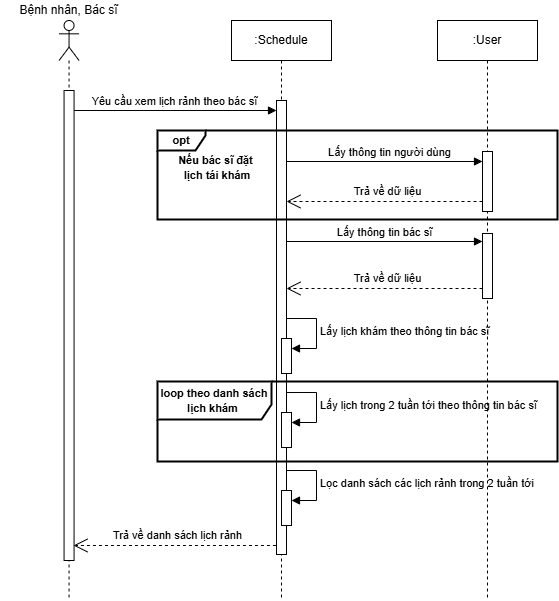

The diagram above was exported from draw.io. Its source (the exported page's mxGraphModel, read from the mxfile embedded in the PNG):
<mxGraphModel dx="1005" dy="1790" grid="0" gridSize="10" guides="1" tooltips="1" connect="1" arrows="1" fold="1" page="0" pageScale="1" pageWidth="827" pageHeight="1169" math="0" shadow="0">
  <root>
    <mxCell id="0" />
    <mxCell id="1" parent="0" />
    <mxCell id="kS1n0QErlJ9coBCagl-W-1" value="Yêu cầu xem lịch rảnh theo bác sĩ" style="html=1;verticalAlign=bottom;endArrow=block;curved=0;rounded=0;" parent="1" target="kS1n0QErlJ9coBCagl-W-6" edge="1">
      <mxGeometry width="80" relative="1" as="geometry">
        <mxPoint x="156.56" y="-1010" as="sourcePoint" />
        <mxPoint x="321.56" y="-1010" as="targetPoint" />
      </mxGeometry>
    </mxCell>
    <mxCell id="kS1n0QErlJ9coBCagl-W-2" value="&lt;div&gt;&lt;br&gt;&lt;/div&gt;" style="shape=umlLifeline;perimeter=lifelinePerimeter;whiteSpace=wrap;html=1;container=1;dropTarget=0;collapsible=0;recursiveResize=0;outlineConnect=0;portConstraint=eastwest;newEdgeStyle={&quot;curved&quot;:0,&quot;rounded&quot;:0};participant=umlActor;" parent="1" vertex="1">
      <mxGeometry x="141.56" y="-1100" width="20" height="580" as="geometry" />
    </mxCell>
    <mxCell id="kS1n0QErlJ9coBCagl-W-3" value="" style="html=1;points=[[0,0,0,0,5],[0,1,0,0,-5],[1,0,0,0,5],[1,1,0,0,-5]];perimeter=orthogonalPerimeter;outlineConnect=0;targetShapes=umlLifeline;portConstraint=eastwest;newEdgeStyle={&quot;curved&quot;:0,&quot;rounded&quot;:0};" parent="kS1n0QErlJ9coBCagl-W-2" vertex="1">
      <mxGeometry x="5" y="70" width="10" height="470" as="geometry" />
    </mxCell>
    <mxCell id="kS1n0QErlJ9coBCagl-W-4" value="Bệnh nhân, Bác sĩ" style="text;html=1;strokeColor=none;fillColor=none;align=center;verticalAlign=middle;whiteSpace=wrap;rounded=0;" parent="1" vertex="1">
      <mxGeometry x="82.74" y="-1120" width="137.26" height="20" as="geometry" />
    </mxCell>
    <mxCell id="kS1n0QErlJ9coBCagl-W-5" value=":Schedule" style="shape=umlLifeline;perimeter=lifelinePerimeter;whiteSpace=wrap;html=1;container=1;dropTarget=0;collapsible=0;recursiveResize=0;outlineConnect=0;portConstraint=eastwest;newEdgeStyle={&quot;curved&quot;:0,&quot;rounded&quot;:0};" parent="1" vertex="1">
      <mxGeometry x="314" y="-1100" width="100" height="580" as="geometry" />
    </mxCell>
    <mxCell id="kS1n0QErlJ9coBCagl-W-6" value="" style="html=1;points=[[0,0,0,0,5],[0,1,0,0,-5],[1,0,0,0,5],[1,1,0,0,-5]];perimeter=orthogonalPerimeter;outlineConnect=0;targetShapes=umlLifeline;portConstraint=eastwest;newEdgeStyle={&quot;curved&quot;:0,&quot;rounded&quot;:0};" parent="kS1n0QErlJ9coBCagl-W-5" vertex="1">
      <mxGeometry x="45" y="80" width="10" height="454" as="geometry" />
    </mxCell>
    <mxCell id="kS1n0QErlJ9coBCagl-W-22" value="" style="html=1;points=[[0,0,0,0,5],[0,1,0,0,-5],[1,0,0,0,5],[1,1,0,0,-5]];perimeter=orthogonalPerimeter;outlineConnect=0;targetShapes=umlLifeline;portConstraint=eastwest;newEdgeStyle={&quot;curved&quot;:0,&quot;rounded&quot;:0};" parent="kS1n0QErlJ9coBCagl-W-5" vertex="1">
      <mxGeometry x="50" y="392.02000000000004" width="10" height="35" as="geometry" />
    </mxCell>
    <mxCell id="kS1n0QErlJ9coBCagl-W-23" value="Lấy lịch trong 2 tuần tới theo thông tin bác sĩ" style="html=1;align=left;spacingLeft=2;endArrow=block;rounded=0;edgeStyle=orthogonalEdgeStyle;curved=0;rounded=0;" parent="kS1n0QErlJ9coBCagl-W-5" target="kS1n0QErlJ9coBCagl-W-22" edge="1">
      <mxGeometry x="0.0053" relative="1" as="geometry">
        <mxPoint x="55" y="372.02000000000004" as="sourcePoint" />
        <Array as="points">
          <mxPoint x="85" y="402.02000000000004" />
        </Array>
        <mxPoint as="offset" />
      </mxGeometry>
    </mxCell>
    <mxCell id="_RGqp8t2JpDj01qHHqOZ-4" value="" style="html=1;points=[[0,0,0,0,5],[0,1,0,0,-5],[1,0,0,0,5],[1,1,0,0,-5]];perimeter=orthogonalPerimeter;outlineConnect=0;targetShapes=umlLifeline;portConstraint=eastwest;newEdgeStyle={&quot;curved&quot;:0,&quot;rounded&quot;:0};" parent="kS1n0QErlJ9coBCagl-W-5" vertex="1">
      <mxGeometry x="50" y="318.01" width="10" height="35" as="geometry" />
    </mxCell>
    <mxCell id="_RGqp8t2JpDj01qHHqOZ-5" value="Lấy lịch khám theo thông tin bác sĩ" style="html=1;align=left;spacingLeft=2;endArrow=block;rounded=0;edgeStyle=orthogonalEdgeStyle;curved=0;rounded=0;" parent="kS1n0QErlJ9coBCagl-W-5" target="_RGqp8t2JpDj01qHHqOZ-4" edge="1">
      <mxGeometry x="0.0053" relative="1" as="geometry">
        <mxPoint x="55" y="298.01" as="sourcePoint" />
        <Array as="points">
          <mxPoint x="85" y="328.01" />
        </Array>
        <mxPoint as="offset" />
      </mxGeometry>
    </mxCell>
    <mxCell id="_RGqp8t2JpDj01qHHqOZ-6" value="" style="html=1;points=[[0,0,0,0,5],[0,1,0,0,-5],[1,0,0,0,5],[1,1,0,0,-5]];perimeter=orthogonalPerimeter;outlineConnect=0;targetShapes=umlLifeline;portConstraint=eastwest;newEdgeStyle={&quot;curved&quot;:0,&quot;rounded&quot;:0};" parent="kS1n0QErlJ9coBCagl-W-5" vertex="1">
      <mxGeometry x="50" y="470.02" width="10" height="35" as="geometry" />
    </mxCell>
    <mxCell id="_RGqp8t2JpDj01qHHqOZ-7" value="Lọc danh sách các lịch rảnh trong 2 tuần tới" style="html=1;align=left;spacingLeft=2;endArrow=block;rounded=0;edgeStyle=orthogonalEdgeStyle;curved=0;rounded=0;" parent="kS1n0QErlJ9coBCagl-W-5" target="_RGqp8t2JpDj01qHHqOZ-6" edge="1">
      <mxGeometry x="0.0053" relative="1" as="geometry">
        <mxPoint x="55" y="450.02" as="sourcePoint" />
        <Array as="points">
          <mxPoint x="85" y="480.02" />
        </Array>
        <mxPoint as="offset" />
      </mxGeometry>
    </mxCell>
    <mxCell id="kS1n0QErlJ9coBCagl-W-9" value="Trả về danh sách lịch rảnh" style="endArrow=open;endSize=12;dashed=1;html=1;rounded=0;" parent="1" edge="1">
      <mxGeometry x="-0.0303" y="-10" width="160" relative="1" as="geometry">
        <mxPoint x="358.44" y="-575" as="sourcePoint" />
        <mxPoint x="155.99999999999994" y="-575" as="targetPoint" />
        <mxPoint as="offset" />
      </mxGeometry>
    </mxCell>
    <mxCell id="kS1n0QErlJ9coBCagl-W-12" value="&lt;b&gt;&lt;font style=&quot;font-size: 11px;&quot;&gt;loop theo danh sách lịch khám&amp;nbsp;&lt;/font&gt;&lt;/b&gt;" style="shape=umlFrame;whiteSpace=wrap;html=1;pointerEvents=0;width=114;height=38;strokeWidth=2;" parent="1" vertex="1">
      <mxGeometry x="240" y="-739" width="400" height="80" as="geometry" />
    </mxCell>
    <mxCell id="kS1n0QErlJ9coBCagl-W-15" value=":User" style="shape=umlLifeline;perimeter=lifelinePerimeter;whiteSpace=wrap;html=1;container=1;dropTarget=0;collapsible=0;recursiveResize=0;outlineConnect=0;portConstraint=eastwest;newEdgeStyle={&quot;curved&quot;:0,&quot;rounded&quot;:0};" parent="1" vertex="1">
      <mxGeometry x="520" y="-1100" width="100" height="580" as="geometry" />
    </mxCell>
    <mxCell id="kS1n0QErlJ9coBCagl-W-17" value="" style="html=1;points=[[0,0,0,0,5],[0,1,0,0,-5],[1,0,0,0,5],[1,1,0,0,-5]];perimeter=orthogonalPerimeter;outlineConnect=0;targetShapes=umlLifeline;portConstraint=eastwest;newEdgeStyle={&quot;curved&quot;:0,&quot;rounded&quot;:0};" parent="kS1n0QErlJ9coBCagl-W-15" vertex="1">
      <mxGeometry x="45" y="131" width="10" height="60" as="geometry" />
    </mxCell>
    <mxCell id="_RGqp8t2JpDj01qHHqOZ-1" value="" style="html=1;points=[[0,0,0,0,5],[0,1,0,0,-5],[1,0,0,0,5],[1,1,0,0,-5]];perimeter=orthogonalPerimeter;outlineConnect=0;targetShapes=umlLifeline;portConstraint=eastwest;newEdgeStyle={&quot;curved&quot;:0,&quot;rounded&quot;:0};" parent="kS1n0QErlJ9coBCagl-W-15" vertex="1">
      <mxGeometry x="45" y="213" width="10" height="65" as="geometry" />
    </mxCell>
    <mxCell id="_RGqp8t2JpDj01qHHqOZ-3" value="Trả về dữ liệu" style="endArrow=open;endSize=12;dashed=1;html=1;rounded=0;" parent="kS1n0QErlJ9coBCagl-W-15" source="_RGqp8t2JpDj01qHHqOZ-1" edge="1">
      <mxGeometry x="-0.0303" y="-10" width="160" relative="1" as="geometry">
        <mxPoint x="46" y="268" as="sourcePoint" />
        <mxPoint x="-151" y="268" as="targetPoint" />
        <mxPoint as="offset" />
      </mxGeometry>
    </mxCell>
    <mxCell id="kS1n0QErlJ9coBCagl-W-20" value="Lấy thông tin bác sĩ" style="html=1;verticalAlign=bottom;endArrow=block;curved=0;rounded=0;" parent="1" edge="1">
      <mxGeometry width="80" relative="1" as="geometry">
        <mxPoint x="369" y="-879" as="sourcePoint" />
        <mxPoint x="565" y="-879" as="targetPoint" />
      </mxGeometry>
    </mxCell>
    <mxCell id="kS1n0QErlJ9coBCagl-W-21" value="Trả về dữ liệu" style="endArrow=open;endSize=12;dashed=1;html=1;rounded=0;" parent="1" edge="1">
      <mxGeometry x="-0.0303" y="-10" width="160" relative="1" as="geometry">
        <mxPoint x="565.0000000000001" y="-919" as="sourcePoint" />
        <mxPoint x="369" y="-919" as="targetPoint" />
        <mxPoint as="offset" />
      </mxGeometry>
    </mxCell>
    <mxCell id="kS1n0QErlJ9coBCagl-W-24" value="&lt;font style=&quot;font-size: 11px;&quot;&gt;&lt;b&gt;opt&lt;/b&gt;&lt;/font&gt;" style="shape=umlFrame;whiteSpace=wrap;html=1;pointerEvents=0;width=48;height=20;strokeWidth=2;fillColor=none;" parent="1" vertex="1">
      <mxGeometry x="240" y="-990" width="400" height="89" as="geometry" />
    </mxCell>
    <mxCell id="kS1n0QErlJ9coBCagl-W-25" value="&lt;span style=&quot;font-size: 11px;&quot;&gt;&lt;b&gt;Nếu bác sĩ đặt&amp;nbsp;&lt;/b&gt;&lt;/span&gt;&lt;div&gt;&lt;span style=&quot;font-size: 11px;&quot;&gt;&lt;b&gt;lịch tái khám&lt;/b&gt;&lt;/span&gt;&lt;/div&gt;" style="text;html=1;strokeColor=none;fillColor=none;align=center;verticalAlign=middle;whiteSpace=wrap;rounded=0;" parent="1" vertex="1">
      <mxGeometry x="240" y="-963" width="120" height="20" as="geometry" />
    </mxCell>
    <mxCell id="kxMzM3tzF-3RFLAToyvB-1" value="&lt;span style=&quot;font-size: 11px;&quot;&gt;Lấy thông tin người dùng&lt;/span&gt;" style="text;html=1;align=center;verticalAlign=middle;resizable=0;points=[];autosize=1;strokeColor=none;fillColor=none;" parent="1" vertex="1">
      <mxGeometry x="401" y="-981" width="141" height="26" as="geometry" />
    </mxCell>
    <mxCell id="_RGqp8t2JpDj01qHHqOZ-2" value="" style="html=1;verticalAlign=bottom;endArrow=block;curved=0;rounded=0;" parent="1" edge="1">
      <mxGeometry width="80" relative="1" as="geometry">
        <mxPoint x="369" y="-959" as="sourcePoint" />
        <mxPoint x="565.0000000000002" y="-959" as="targetPoint" />
      </mxGeometry>
    </mxCell>
  </root>
</mxGraphModel>